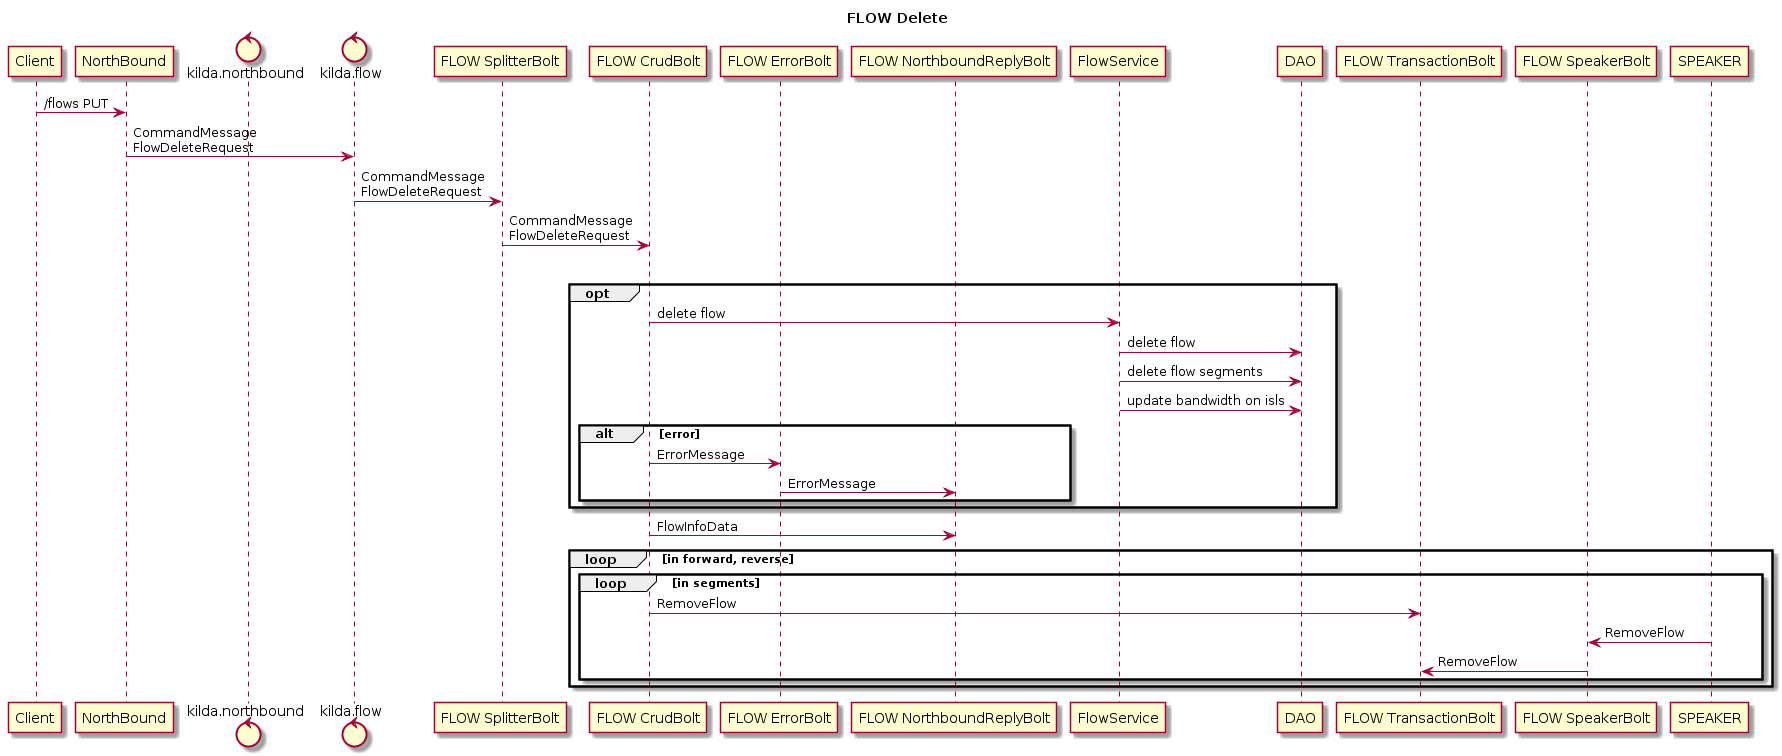

The diagram above was rendered by PlantUML. Its source (embedded in the PNG):
@startuml
title FLOW Delete

participant Client
participant NorthBound as NB
control kilda.northbound
control kilda.flow
participant "FLOW SplitterBolt" as SplitterBolt
participant "FLOW CrudBolt" as CrudBolt
participant "FLOW ErrorBolt" as ErrorBolt
participant "FLOW NorthboundReplyBolt" as NorthboundReplyBolt
participant FlowService
participant DAO
participant "FLOW TransactionBolt" as TransactionBolt
participant "FLOW SpeakerBolt" as SpeakerBolt

Client -> NB: /flows PUT
NB -> kilda.flow: CommandMessage\nFlowDeleteRequest
kilda.flow -> SplitterBolt: CommandMessage\nFlowDeleteRequest
SplitterBolt -> CrudBolt: CommandMessage\nFlowDeleteRequest
loop in forward, reverse
  opt
    CrudBolt -> FlowService: delete flow
    FlowService -> DAO: delete flow
    FlowService -> DAO: delete flow segments
    FlowService -> DAO: update bandwidth on isls
  alt error
	CrudBolt -> ErrorBolt: ErrorMessage
	ErrorBolt -> NorthboundReplyBolt: ErrorMessage
  end
end

CrudBolt -> NorthboundReplyBolt:  FlowInfoData


loop in forward, reverse
  loop in segments
    CrudBolt -> TransactionBolt: RemoveFlow
    SPEAKER -> SpeakerBolt: RemoveFlow
    SpeakerBolt -> TransactionBolt: RemoveFlow
  end
end
@enduml